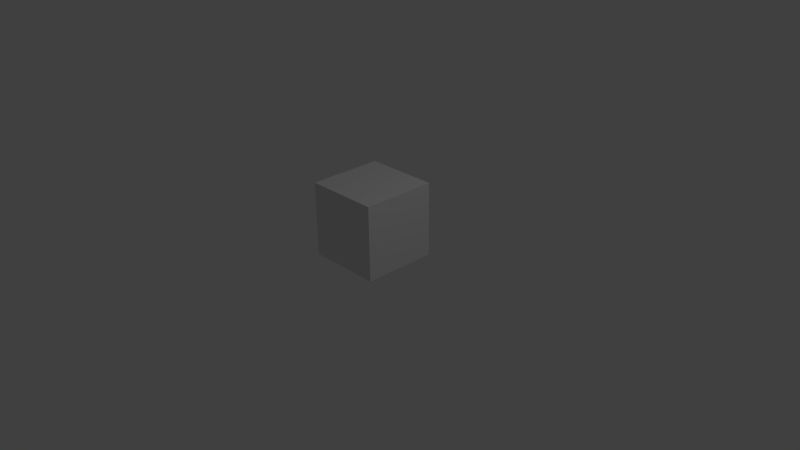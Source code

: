 # Source: cube.blend  (saved by Blender 2.71.0; exported with 4.5.12 LTS)
import bpy
from mathutils import Matrix  # noqa: F401  (used for matrix-valued properties, if any)

bpy.ops.wm.read_factory_settings(use_empty=True)
scene = bpy.context.scene
scene.name = 'Scene'

# ---- collections
col_collection_1 = bpy.data.collections.new('Collection 1'); scene.collection.children.link(col_collection_1)

# ---- materials (node trees are filled in below, after node groups)
mat_xa_notc_mis_eth3_shapes_prim_mat1 = bpy.data.materials.new('xa_notc_mis_eth3_shapes_prim_mat1')
mat_xa_notc_mis_eth3_shapes_prim_mat1.alpha_threshold = 0.0
mat_xa_notc_mis_eth3_shapes_prim_mat1.use_transparent_shadow = False
mat_xa_notc_mis_eth3_shapes_prim_mat1.roughness = 0.5
mat_xa_notc_mis_eth3_shapes_prim_mat1.line_color = (0.0, 0.0, 0.0, 1.0)

# ---- material node trees

# ---- world
world_world = bpy.data.worlds.new('World'); scene.world = world_world
world_world.color = (0.05088, 0.05088, 0.05088)
world_world.use_sun_shadow = False
world_world.sun_shadow_jitter_overblur = 0.0
world_world.cycles.sampling_method = 'MANUAL'
world_world.cycles.sample_map_resolution = 256

# ---- cameras
cam_camera = bpy.data.cameras.new('Camera')
cam_camera.clip_end = 100.0
cam_camera.lens = 35.0
cam_camera.sensor_width = 32.0
cam_camera.sensor_height = 18.0
cam_camera.ortho_scale = 7.314
cam_camera.dof.focus_distance = 0.0
cam_camera.dof.aperture_fstop = 128.0

# ---- lights
light_lamp = bpy.data.lights.new('Lamp', 'POINT')
light_lamp.transmission_factor = 0.0
light_lamp.cutoff_distance = 30.0
light_lamp.energy = 100.0
light_lamp.shadow_buffer_clip_start = 1.001
light_lamp.shadow_soft_size = 0.1
light_lamp.shadow_maximum_resolution = 0.006
light_lamp.use_absolute_resolution = True
light_lamp.cycles.use_multiple_importance_sampling = False

# ---- meshes
me_cube = bpy.data.meshes.new('Cube')
me_cube.from_pydata([(0.5, 0.5, -0.5), (0.5, -0.5, -0.5), (-0.5, -0.5, -0.5), (-0.5, 0.5, -0.5), (0.5, 0.5, 0.5), (0.5, -0.5, 0.5), (-0.5, -0.5, 0.5), (-0.5, 0.5, 0.5)], [], [(0, 1, 2, 3), (4, 7, 6, 5), (0, 4, 5, 1), (1, 5, 6, 2), (2, 6, 7, 3), (4, 0, 3, 7)])
_uv = me_cube.uv_layers.new(name='UVMap')
_uv.uv.foreach_set('vector', [0.0, 0.0, 1.0, 0.0, 1.0, 1.0, 0.0, 1.0, 0.0, 0.0, 1.0, 0.0, 1.0, 1.0, 0.0, 1.0, 0.0, 0.0, 1.0, 0.0, 1.0, 1.0, 0.0, 1.0, 0.0, 0.0, 1.0, 0.0, 1.0, 1.0, 0.0, 1.0, 0.0, 0.0, 1.0, 0.0, 1.0, 1.0, 0.0, 1.0, 0.0, 0.0, 1.0, 0.0, 1.0, 1.0, 0.0, 1.0])
me_cube.materials.append(mat_xa_notc_mis_eth3_shapes_prim_mat1)
me_cube.use_remesh_preserve_volume = False
me_cube.use_remesh_preserve_attributes = False
me_cube.use_mirror_vertex_groups = False
me_cube.update()

# ---- objects
ob_cube = bpy.data.objects.new('Cube', me_cube)
ob_lamp = bpy.data.objects.new('Lamp', light_lamp)
ob_camera = bpy.data.objects.new('Camera', cam_camera)

# ---- transforms, parenting, visibility, modifiers, constraints
ob_cube.location = (0.0, 0.0, 0.5)
ob_cube.lock_rotations_4d = False
ob_cube.empty_display_type = 'ARROWS'
ob_cube.lineart.crease_threshold = 0.0
ob_lamp.location = (4.076, 1.005, 5.904)
ob_lamp.rotation_euler = (0.6503, 0.05522, 1.866)
ob_lamp.lock_rotations_4d = False
ob_lamp.empty_display_type = 'ARROWS'
ob_lamp.color = (0.0, 0.0, 0.0, 0.0)
ob_lamp.lineart.crease_threshold = 0.0
ob_camera.location = (7.481, -6.508, 5.344)
ob_camera.rotation_euler = (1.109, 0.01082, 0.8149)
ob_camera.lock_rotations_4d = False
ob_camera.empty_display_type = 'ARROWS'
ob_camera.color = (0.0, 0.0, 0.0, 0.0)
ob_camera.display_type = 'WIRE'
ob_camera.lineart.crease_threshold = 0.0

# ---- collection membership
col_collection_1.objects.link(ob_cube)
col_collection_1.objects.link(ob_lamp)
col_collection_1.objects.link(ob_camera)

# ---- scene / render settings (as saved in the file)
scene.camera = ob_camera
scene.frame_start = 1; scene.frame_end = 250; scene.frame_set(1)
scene.render.engine = 'BLENDER_EEVEE_NEXT'
scene.render.resolution_percentage = 50
scene.render.dither_intensity = 0.0
scene.cycles.use_denoising = False
scene.cycles.samples = 10
scene.cycles.sampling_pattern = 'TABULATED_SOBOL'
scene.cycles.light_sampling_threshold = 0.0
scene.cycles.use_adaptive_sampling = False
scene.cycles.use_light_tree = False
scene.cycles.blur_glossy = 0.0
scene.cycles.volume_bounces = 1
scene.cycles.pixel_filter_type = 'GAUSSIAN'
scene.cycles.sample_clamp_indirect = 0.0
scene.view_settings.view_transform = 'Standard'
bpy.context.view_layer.update()
